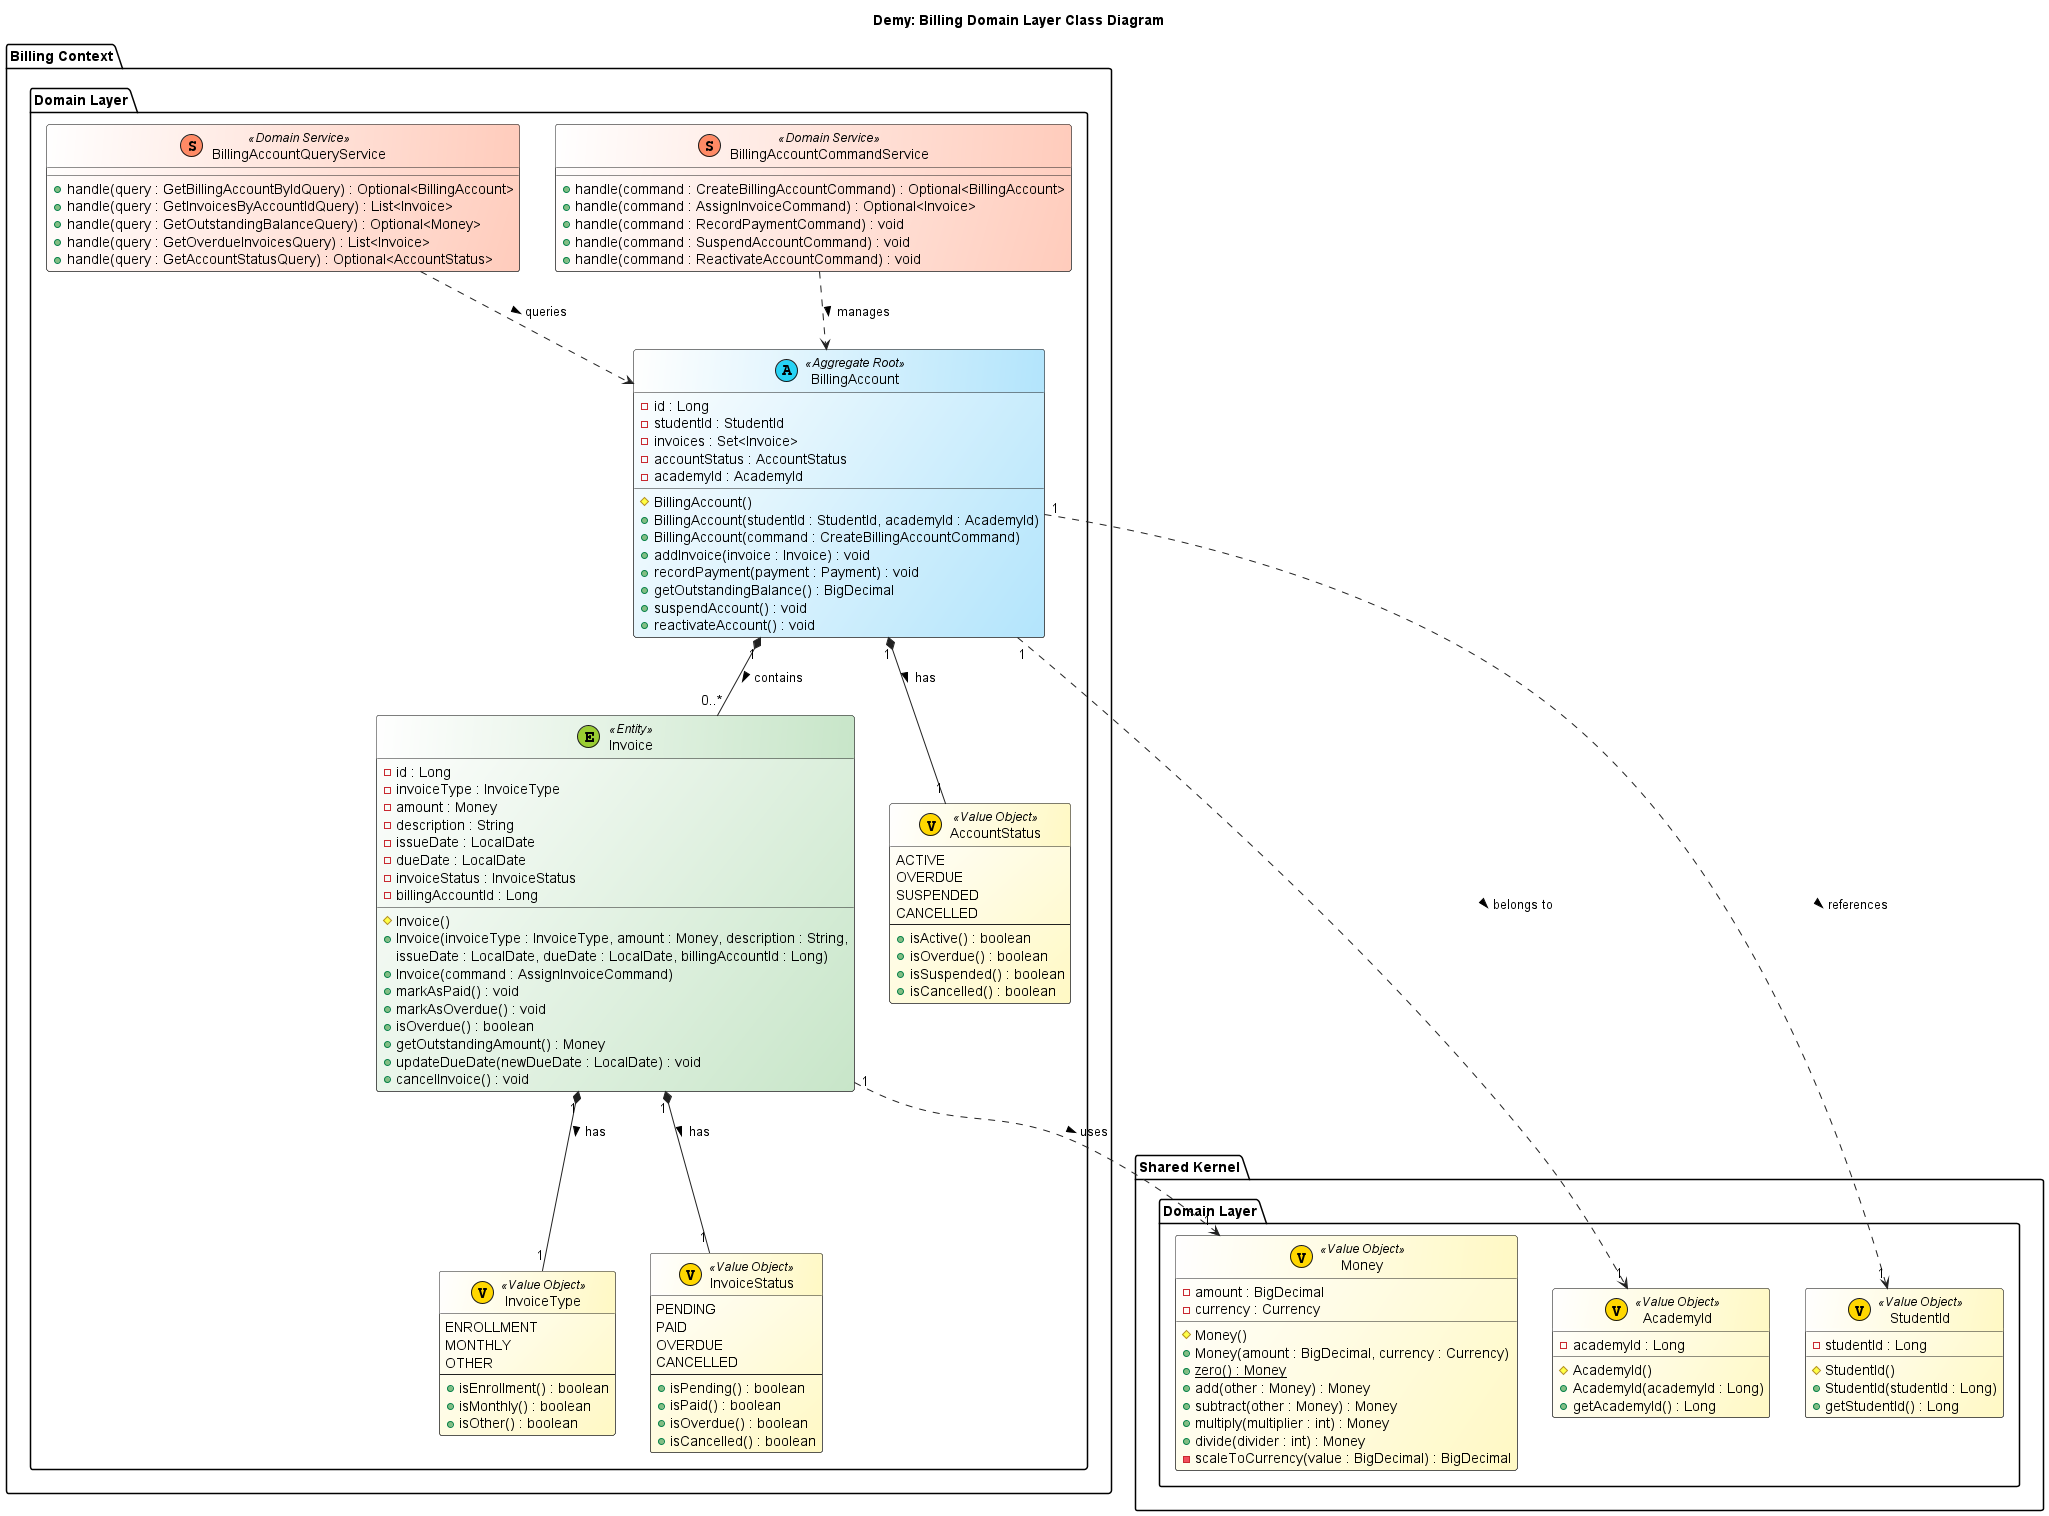

The diagram above was rendered by PlantUML. Its source (embedded in the PNG):
@startuml Demy: Billing Domain Layer Class Diagram

title Demy: Billing Domain Layer Class Diagram

skinparam class {
    BackgroundColor<<Aggregate Root>> #FFFFFF/B3E5FC
    BackgroundColor<<Entity>> #FFFFFF/C8E6C9
    BackgroundColor<<Value Object>> #FFFFFF/FFF9C4
    BackgroundColor<<Domain Service>> #FFFFFF/FFCCBC
    BorderColor #212121
    ArrowColor #212121
    FontSize 14
}

package "Billing Context" {
    package "Domain Layer" {
        class "BillingAccount" <<(A, #27D3F5) Aggregate Root>> {
            - id : Long
            - studentId : StudentId
            - invoices : Set<Invoice>
            - accountStatus : AccountStatus
            - academyId : AcademyId
            # BillingAccount()
            + BillingAccount(studentId : StudentId, academyId : AcademyId)
            + BillingAccount(command : CreateBillingAccountCommand)
            + addInvoice(invoice : Invoice) : void
            + recordPayment(payment : Payment) : void
            + getOutstandingBalance() : BigDecimal
            + suspendAccount() : void
            + reactivateAccount() : void
        }

        class "Invoice" <<(E, #9ACD32) Entity>> {
            - id : Long
            - invoiceType : InvoiceType
            - amount : Money
            - description : String
            - issueDate : LocalDate
            - dueDate : LocalDate
            - invoiceStatus : InvoiceStatus
            - billingAccountId : Long
            # Invoice()
            + Invoice(invoiceType : InvoiceType, amount : Money, description : String,
              issueDate : LocalDate, dueDate : LocalDate, billingAccountId : Long)
            + Invoice(command : AssignInvoiceCommand)
            + markAsPaid() : void
            + markAsOverdue() : void
            + isOverdue() : boolean
            + getOutstandingAmount() : Money
            + updateDueDate(newDueDate : LocalDate) : void
            + cancelInvoice() : void
        }

        class "AccountStatus" <<(V, #FFD700) Value Object>> {
            ACTIVE
            OVERDUE
            SUSPENDED
            CANCELLED
            --
            + isActive() : boolean
            + isOverdue() : boolean
            + isSuspended() : boolean
            + isCancelled() : boolean
        }

        class "InvoiceType" <<(V, #FFD700) Value Object>> {
            ENROLLMENT
            MONTHLY
            OTHER
            --
            + isEnrollment() : boolean
            + isMonthly() : boolean
            + isOther() : boolean
        }

        class "InvoiceStatus" <<(V, #FFD700) Value Object>> {
            PENDING
            PAID
            OVERDUE
            CANCELLED
            --
            + isPending() : boolean
            + isPaid() : boolean
            + isOverdue() : boolean
            + isCancelled() : boolean
        }

        class "BillingAccountCommandService" <<(S, #FF8A65) Domain Service>> {
            + handle(command : CreateBillingAccountCommand) : Optional<BillingAccount>
            + handle(command : AssignInvoiceCommand) : Optional<Invoice>
            + handle(command : RecordPaymentCommand) : void
            + handle(command : SuspendAccountCommand) : void
            + handle(command : ReactivateAccountCommand) : void
        }

        class "BillingAccountQueryService" <<(S, #FF8A65) Domain Service>> {
            + handle(query : GetBillingAccountByIdQuery) : Optional<BillingAccount>
            + handle(query : GetInvoicesByAccountIdQuery) : List<Invoice>
            + handle(query : GetOutstandingBalanceQuery) : Optional<Money>
            + handle(query : GetOverdueInvoicesQuery) : List<Invoice>
            + handle(query : GetAccountStatusQuery) : Optional<AccountStatus>
        }
    }
}

package "Shared Kernel" {
    package "Domain Layer" {
        class "AcademyId" <<(V, #FFD700) Value Object>> {
            - academyId : Long
            # AcademyId()
            + AcademyId(academyId : Long)
            + getAcademyId() : Long
        }

        class "StudentId" <<(V, #FFD700) Value Object>> {
            - studentId : Long
            # StudentId()
            + StudentId(studentId : Long)
            + getStudentId() : Long
        }

        class "Money" <<(V, #FFD700) Value Object>> {
            - amount : BigDecimal
            - currency : Currency
            # Money()
            + Money(amount : BigDecimal, currency : Currency)
            + {static} zero() : Money
            + add(other : Money) : Money
            + subtract(other : Money) : Money
            + multiply(multiplier : int) : Money
            + divide(divider : int) : Money
            - scaleToCurrency(value : BigDecimal) : BigDecimal
        }
    }
}

' Billing Relationships
BillingAccount "1" *-- "0..*" Invoice : contains >
BillingAccount "1" *-- "1" AccountStatus : has >
Invoice "1" *-- "1" InvoiceType : has >
Invoice "1" *-- "1" InvoiceStatus : has >
BillingAccountCommandService ..> BillingAccount : manages >
BillingAccountQueryService ..> BillingAccount : queries >

' Relationships between contexts
BillingAccount "1" ..> "1" StudentId : references >
BillingAccount "1" ..> "1" AcademyId : belongs to >
Invoice "1" ..> "1" Money : uses >

@enduml